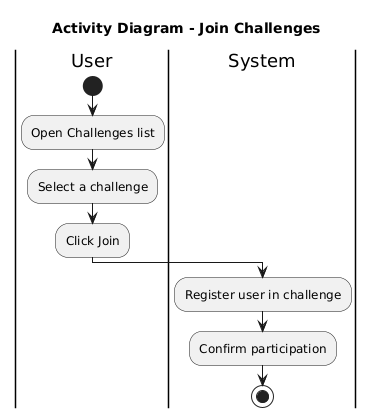

The diagram above was rendered by PlantUML. Its source (embedded in the PNG):
@startuml
title Activity Diagram - Join Challenges
|User|
start
:Open Challenges list;
:Select a challenge;
:Click Join;
|System|
:Register user in challenge;
:Confirm participation;
stop
@enduml